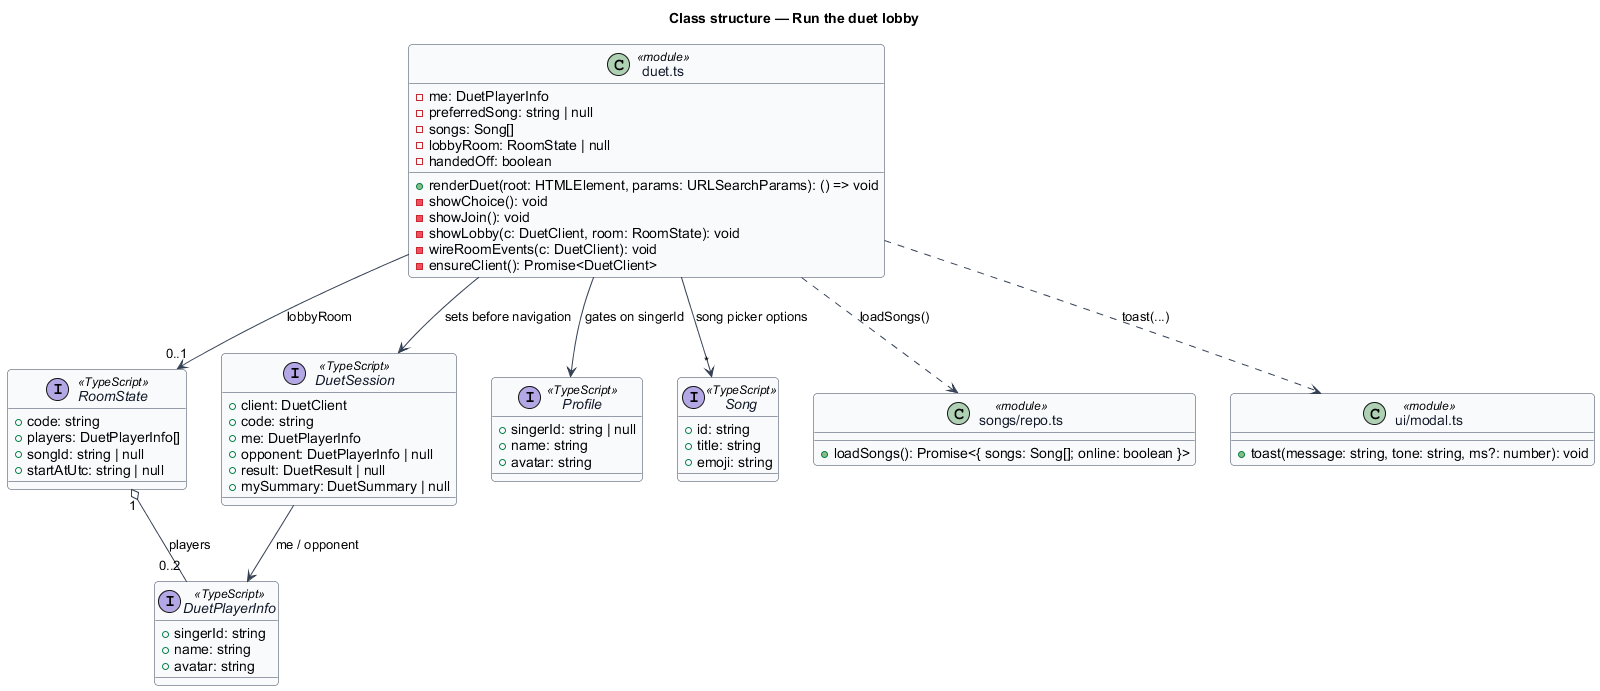

The diagram above was rendered by PlantUML. Its source (embedded in the PNG):
@startuml
' --- shared skin header ---
skinparam backgroundColor #FFFFFF
skinparam shadowing false
skinparam roundcorner 8
skinparam defaultFontName Arial
skinparam ArrowColor #344054
skinparam class {
  BorderColor #344054
  FontColor #101828
  BackgroundColor #F9FAFB
}
' --------------------------
title Class structure — Run the duet lobby

class "duet.ts" as DuetScreen <<module>> {
  +renderDuet(root: HTMLElement, params: URLSearchParams): () => void
  -me: DuetPlayerInfo
  -preferredSong: string | null
  -songs: Song[]
  -lobbyRoom: RoomState | null
  -handedOff: boolean
  -showChoice(): void
  -showJoin(): void
  -showLobby(c: DuetClient, room: RoomState): void
  -wireRoomEvents(c: DuetClient): void
  -ensureClient(): Promise<DuetClient>
}

interface RoomState <<TypeScript>> {
  +code: string
  +players: DuetPlayerInfo[]
  +songId: string | null
  +startAtUtc: string | null
}

interface DuetPlayerInfo <<TypeScript>> {
  +singerId: string
  +name: string
  +avatar: string
}

interface DuetSession <<TypeScript>> {
  +client: DuetClient
  +code: string
  +me: DuetPlayerInfo
  +opponent: DuetPlayerInfo | null
  +result: DuetResult | null
  +mySummary: DuetSummary | null
}

interface Profile <<TypeScript>> {
  +singerId: string | null
  +name: string
  +avatar: string
}

interface Song <<TypeScript>> {
  +id: string
  +title: string
  +emoji: string
}

class "songs/repo.ts" as Repo <<module>> {
  +loadSongs(): Promise<{ songs: Song[]; online: boolean }>
}

class "ui/modal.ts" as Modal <<module>> {
  +toast(message: string, tone: string, ms?: number): void
}

DuetScreen --> "0..1" RoomState : lobbyRoom
DuetScreen --> DuetSession : sets before navigation
DuetScreen --> Profile : gates on singerId
DuetScreen --> "*" Song : song picker options
RoomState "1" o-- "0..2" DuetPlayerInfo : players
DuetSession --> DuetPlayerInfo : me / opponent
DuetScreen ..> Repo : loadSongs()
DuetScreen ..> Modal : toast(...)
@enduml